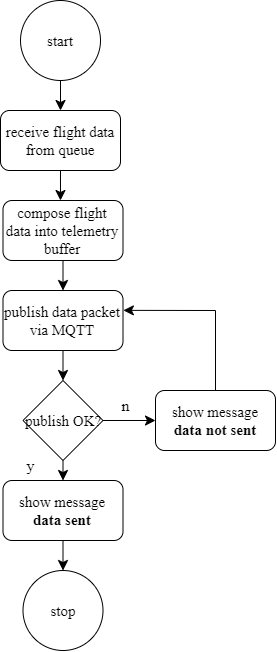

The diagram above was exported from draw.io. Its source (the exported page's mxGraphModel, read from the mxfile embedded in the PNG):
<mxGraphModel dx="1509" dy="899" grid="1" gridSize="10" guides="1" tooltips="1" connect="1" arrows="1" fold="1" page="1" pageScale="1" pageWidth="850" pageHeight="1100" math="0" shadow="0">
  <root>
    <mxCell id="0" />
    <mxCell id="1" parent="0" />
    <mxCell id="2" style="edgeStyle=none;rounded=0;orthogonalLoop=1;jettySize=auto;html=1;entryX=0.5;entryY=0;entryDx=0;entryDy=0;fontSize=15;startSize=8;endSize=8;fontFamily=Times New Roman;" edge="1" source="3" target="5" parent="1">
      <mxGeometry relative="1" as="geometry" />
    </mxCell>
    <mxCell id="3" value="start" style="ellipse;whiteSpace=wrap;html=1;fontSize=15;fontFamily=Times New Roman;" vertex="1" parent="1">
      <mxGeometry x="350" y="7770" width="80" height="80" as="geometry" />
    </mxCell>
    <mxCell id="4" style="edgeStyle=none;rounded=0;orthogonalLoop=1;jettySize=auto;html=1;entryX=0.479;entryY=0;entryDx=0;entryDy=0;fontSize=15;startSize=8;endSize=8;entryPerimeter=0;fontFamily=Times New Roman;" edge="1" source="5" target="7" parent="1">
      <mxGeometry relative="1" as="geometry" />
    </mxCell>
    <mxCell id="5" value="receive flight data from queue" style="rounded=1;whiteSpace=wrap;html=1;fontSize=15;fontFamily=Times New Roman;" vertex="1" parent="1">
      <mxGeometry x="330" y="7880" width="120" height="60" as="geometry" />
    </mxCell>
    <mxCell id="6" value="" style="edgeStyle=none;rounded=0;orthogonalLoop=1;jettySize=auto;html=1;fontSize=15;startSize=8;endSize=8;fontFamily=Times New Roman;" edge="1" source="7" target="9" parent="1">
      <mxGeometry relative="1" as="geometry" />
    </mxCell>
    <mxCell id="7" value="compose flight data into telemetry buffer" style="rounded=1;whiteSpace=wrap;html=1;fontSize=15;fontFamily=Times New Roman;" vertex="1" parent="1">
      <mxGeometry x="332.5" y="7970" width="120" height="60" as="geometry" />
    </mxCell>
    <mxCell id="8" style="edgeStyle=none;rounded=0;orthogonalLoop=1;jettySize=auto;html=1;entryX=0.5;entryY=0;entryDx=0;entryDy=0;fontSize=15;startSize=8;endSize=8;fontFamily=Times New Roman;" edge="1" source="9" target="12" parent="1">
      <mxGeometry relative="1" as="geometry" />
    </mxCell>
    <mxCell id="9" value="publish data packet via MQTT" style="rounded=1;whiteSpace=wrap;html=1;fontSize=15;fontFamily=Times New Roman;" vertex="1" parent="1">
      <mxGeometry x="332.5" y="8060" width="120" height="60" as="geometry" />
    </mxCell>
    <mxCell id="10" style="edgeStyle=none;rounded=0;orthogonalLoop=1;jettySize=auto;html=1;entryX=0.5;entryY=0;entryDx=0;entryDy=0;fontSize=15;startSize=8;endSize=8;fontFamily=Times New Roman;" edge="1" source="12" target="14" parent="1">
      <mxGeometry relative="1" as="geometry" />
    </mxCell>
    <mxCell id="11" value="" style="edgeStyle=none;rounded=0;orthogonalLoop=1;jettySize=auto;html=1;fontSize=15;startSize=8;endSize=8;fontFamily=Times New Roman;" edge="1" source="12" target="17" parent="1">
      <mxGeometry relative="1" as="geometry" />
    </mxCell>
    <mxCell id="12" value="publish OK?" style="rhombus;whiteSpace=wrap;html=1;fontSize=15;fontFamily=Times New Roman;" vertex="1" parent="1">
      <mxGeometry x="352.5" y="8150" width="80" height="80" as="geometry" />
    </mxCell>
    <mxCell id="13" style="edgeStyle=none;rounded=0;orthogonalLoop=1;jettySize=auto;html=1;entryX=0.5;entryY=0;entryDx=0;entryDy=0;fontSize=15;startSize=8;endSize=8;fontFamily=Times New Roman;" edge="1" source="14" target="19" parent="1">
      <mxGeometry relative="1" as="geometry" />
    </mxCell>
    <mxCell id="14" value="show message &lt;b&gt;data sent&lt;/b&gt;" style="rounded=1;whiteSpace=wrap;html=1;fontSize=15;fontFamily=Times New Roman;" vertex="1" parent="1">
      <mxGeometry x="332.5" y="8250" width="120" height="60" as="geometry" />
    </mxCell>
    <mxCell id="15" value="y" style="text;html=1;align=center;verticalAlign=middle;resizable=0;points=[];autosize=1;strokeColor=none;fillColor=none;fontSize=16;fontFamily=Times New Roman;" vertex="1" parent="1">
      <mxGeometry x="345" y="8220" width="30" height="30" as="geometry" />
    </mxCell>
    <mxCell id="16" style="edgeStyle=none;rounded=0;orthogonalLoop=1;jettySize=auto;html=1;entryX=1.003;entryY=0.331;entryDx=0;entryDy=0;entryPerimeter=0;fontSize=15;startSize=8;endSize=8;fontFamily=Times New Roman;" edge="1" source="17" target="9" parent="1">
      <mxGeometry relative="1" as="geometry">
        <Array as="points">
          <mxPoint x="545" y="8080" />
        </Array>
      </mxGeometry>
    </mxCell>
    <mxCell id="17" value="show message &lt;b&gt;data not sent&lt;/b&gt;" style="rounded=1;whiteSpace=wrap;html=1;fontSize=15;fontFamily=Times New Roman;" vertex="1" parent="1">
      <mxGeometry x="485" y="8160" width="120" height="60" as="geometry" />
    </mxCell>
    <mxCell id="18" value="n" style="text;html=1;align=center;verticalAlign=middle;resizable=0;points=[];autosize=1;strokeColor=none;fillColor=none;fontSize=16;fontFamily=Times New Roman;" vertex="1" parent="1">
      <mxGeometry x="440" y="8160" width="30" height="30" as="geometry" />
    </mxCell>
    <mxCell id="19" value="stop" style="ellipse;whiteSpace=wrap;html=1;fontSize=15;fontFamily=Times New Roman;" vertex="1" parent="1">
      <mxGeometry x="352.5" y="8340" width="80" height="80" as="geometry" />
    </mxCell>
  </root>
</mxGraphModel>